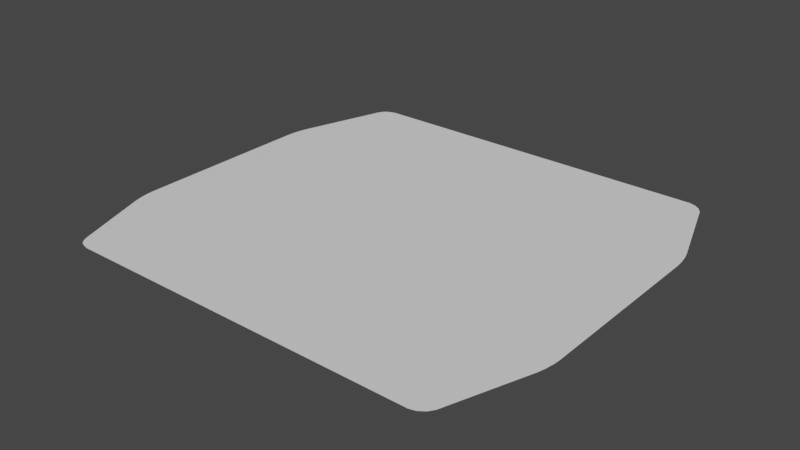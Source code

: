 # Source: BackGround.blend  (saved by Blender 2.90.8; exported with 4.5.12 LTS)
import bpy
from mathutils import Matrix  # noqa: F401  (used for matrix-valued properties, if any)

bpy.ops.wm.read_factory_settings(use_empty=True)
scene = bpy.context.scene
scene.name = 'Scene'

# ---- collections
col_collection = bpy.data.collections.new('Collection'); scene.collection.children.link(col_collection)

# ---- world
world_world = bpy.data.worlds.new('World'); scene.world = world_world
world_world.use_nodes = True; world_world.node_tree.nodes.clear()
_N = world_world.node_tree.nodes; _L = world_world.node_tree.links
n0 = _N.new('ShaderNodeOutputWorld'); n0.name = 'World Output'; n0.location = (300, 300)
n1 = _N.new('ShaderNodeBackground'); n1.name = 'Background'; n1.location = (10, 300)
n1.inputs[0].default_value = (0.05088, 0.05088, 0.05088, 1.0)
_L.new(n1.outputs[0], n0.inputs[0])
n0.is_active_output = True
world_world.color = (0.05088, 0.05088, 0.05088)
world_world.use_sun_shadow = False
world_world.sun_shadow_jitter_overblur = 0.0

# ---- meshes
me_circle = bpy.data.meshes.new('Circle')
me_circle.from_pydata([(0.8, 5.96e-08, 0.0), (-0.8, 0.0, 0.0), (0.95, -0.383, 0.0), (0.9336, -0.3858, 0.0), (0.9336, -0.4803, 0.0), (0.9468, -0.4018, 0.0), (0.9476, -0.4143, 0.0), (0.9459, -0.4189, 0.0), (0.9392, -0.4157, 0.0), (0.9428, -0.4025, 0.0), (0.944, -0.4193, 0.0), (0.9416, -0.4499, 0.0), (0.9392, -0.4503, 0.0), (0.9434, -0.4352, 0.0), (0.9336, 0.4803, 0.0), (0.9336, 0.3858, 0.0), (0.95, 0.383, 0.0), (0.9392, 0.4503, 0.0), (0.9416, 0.4499, 0.0), (0.9434, 0.4352, 0.0), (0.9428, 0.4025, 0.0), (0.9392, 0.4157, 0.0), (0.944, 0.4193, 0.0), (0.9476, 0.4143, 0.0), (0.9468, 0.4018, 0.0), (0.9459, 0.4189, 0.0), (-0.933, -0.4995, -0.002882), (-0.9343, -0.4051, -0.002911), (-0.95, -0.4025, -0.003252), (-0.939, -0.4696, -0.003013), (-0.9413, -0.4693, -0.003063), (-0.9433, -0.4546, -0.003107), (-0.9431, -0.422, -0.003103), (-0.9394, -0.4351, -0.003023), (-0.9441, -0.4387, -0.003125), (-0.9475, -0.4338, -0.003198), (-0.9469, -0.4214, -0.003185), (-0.9459, -0.4384, -0.003163), (-0.95, 0.3635, -0.003252), (-0.933, 0.3665, -0.002882), (-0.9343, 0.461, -0.002911), (-0.9467, 0.3823, -0.003181), (-0.9477, 0.3948, -0.003202), (-0.9459, 0.3995, -0.003162), (-0.939, 0.3964, -0.003013), (-0.9425, 0.3831, -0.003088), (-0.9439, 0.3998, -0.00312), (-0.9419, 0.4305, -0.003077), (-0.9394, 0.4309, -0.003023), (-0.9435, 0.4157, -0.003111), (-0.75, -0.866, 0.0), (-0.8, -0.816, 0.0), (-0.817, -0.819, -0.0003696), (-0.7745, -0.8586, 0.0), (-0.777, -0.8591, -5.443e-05), (-0.7878, -0.8547, -4.315e-05), (-0.8033, -0.8348, -7.127e-05), (-0.7926, -0.8406, 0.0), (-0.7968, -0.8468, -5.15e-05), (-0.8013, -0.842, -0.0001888), (-0.8075, -0.8356, -0.0001636), (-0.7988, -0.8471, -9.405e-05), (0.8164, -0.8188, 0.0), (0.8, -0.816, 0.0), (0.7661, -0.8293, 0.0), (0.75, -0.866, 0.0), (0.8072, -0.8355, 0.0), (0.801, -0.8419, 0.0), (0.7977, -0.8469, 0.0), (0.7946, -0.8356, 0.0), (0.8032, -0.8348, 0.0), (0.796, -0.8456, 0.0), (0.7753, -0.8478, 0.0), (0.7833, -0.84, 0.0), (0.7871, -0.8493, 0.0), (0.7769, -0.8591, 0.0), (0.7699, -0.8602, 0.0), (0.7849, -0.8553, 0.0), (0.75, 0.866, 0.0), (0.8, 0.816, 0.0), (0.8164, 0.8188, 0.0), (0.7745, 0.8586, 0.0), (0.7769, 0.8591, 0.0), (0.7877, 0.8546, 0.0), (0.8032, 0.8348, 0.0), (0.7926, 0.8406, 0.0), (0.7967, 0.8468, 0.0), (0.801, 0.8419, 0.0), (0.8072, 0.8355, 0.0), (0.7986, 0.847, 0.0), (-0.8157, 0.8186, -0.0003411), (-0.8, 0.816, 0.0), (-0.7661, 0.8293, 0.0), (-0.75, 0.866, 0.0), (-0.8069, 0.8355, -0.0001486), (-0.8007, 0.8418, -0.0001742), (-0.7975, 0.8469, -7.998e-05), (-0.7946, 0.8356, 0.0), (-0.8031, 0.8349, -6.731e-05), (-0.796, 0.8456, -4.059e-05), (-0.7753, 0.8478, 0.0), (-0.7833, 0.84, 0.0), (-0.787, 0.8493, -1.598e-05), (-0.7768, 0.859, -5.024e-05), (-0.7699, 0.8602, 0.0), (-0.7848, 0.8553, -3.338e-05)], [], [(1, 27, 33, 29, 26, 52, 60, 56, 51), (4, 12, 8, 3, 0, 63, 70, 66, 62), (3, 9, 5, 2, 16, 24, 20, 15, 0), (91, 98, 94, 90, 40, 48, 44, 39, 1), (79, 85, 81, 78, 93, 104, 100, 92, 64, 73, 69, 63, 0), (1, 39, 45, 41, 38, 28, 36, 32, 27), (2, 5, 7, 6), (5, 9, 10, 7), (3, 8, 10, 9), (8, 12, 13, 10), (4, 11, 13, 12), (11, 6, 7, 13), (7, 10, 13), (14, 17, 19, 18), (17, 21, 22, 19), (15, 20, 22, 21), (20, 24, 25, 22), (16, 23, 25, 24), (23, 18, 19, 25), (19, 22, 25), (26, 29, 31, 30), (29, 33, 34, 31), (27, 32, 34, 33), (32, 36, 37, 34), (28, 35, 37, 36), (35, 30, 31, 37), (31, 34, 37), (38, 41, 43, 42), (41, 45, 46, 43), (39, 44, 46, 45), (44, 48, 49, 46), (40, 47, 49, 48), (47, 42, 43, 49), (43, 46, 49), (15, 21, 17, 14, 80, 88, 84, 79, 0), (50, 53, 55, 54), (53, 57, 58, 55), (51, 56, 58, 57), (56, 60, 61, 58), (52, 59, 61, 60), (59, 54, 55, 61), (55, 58, 61), (62, 66, 68, 67), (66, 70, 71, 68), (63, 69, 71, 70), (69, 73, 74, 71), (64, 72, 74, 73), (72, 76, 77, 74), (65, 75, 77, 76), (75, 67, 68, 77), (68, 71, 74, 77), (78, 81, 83, 82), (81, 85, 86, 83), (79, 84, 86, 85), (84, 88, 89, 86), (80, 87, 89, 88), (87, 82, 83, 89), (83, 86, 89), (90, 94, 96, 95), (94, 98, 99, 96), (91, 97, 99, 98), (97, 101, 102, 99), (92, 100, 102, 101), (100, 104, 105, 102), (93, 103, 105, 104), (103, 95, 96, 105), (96, 99, 102, 105), (92, 101, 97, 91, 1, 51, 57, 53, 50, 65, 76, 72, 64)])
_uv = me_circle.uv_layers.new(name='UVMap')
_uv.uv.foreach_set('vector', [0.498, 0.07896, 0.7309, 0.008282, 0.7481, 0.005555, 0.768, 0.005808, 0.7852, 0.008975, 0.9689, 0.06999, 0.9784, 0.07499, 0.978, 0.07723, 0.9672, 0.07896, 0.7741, 0.9914, 0.7569, 0.9943, 0.737, 0.9943, 0.7198, 0.9914, 0.498, 0.9211, 0.9672, 0.9211, 0.978, 0.9227, 0.9784, 0.9248, 0.9688, 0.9297, 0.7198, 0.9914, 0.7294, 0.9962, 0.729, 0.9983, 0.7182, 1.0, 0.2777, 1.0, 0.2669, 0.9983, 0.2665, 0.9962, 0.2761, 0.9914, 0.498, 0.9211, 0.02875, 0.07896, 0.01792, 0.07733, 0.01757, 0.07535, 0.02729, 0.07068, 0.2329, 0.008281, 0.2502, 0.005555, 0.27, 0.005808, 0.2872, 0.008975, 0.498, 0.07896, 0.02875, 0.9211, 0.01464, 0.9171, 0.004266, 0.9077, 6.855e-08, 0.8947, 0.0, 0.1053, 0.003334, 0.0948, 0.01045, 0.09195, 0.02112, 0.09682, 0.9748, 0.9032, 0.9809, 0.9123, 0.9784, 0.9182, 0.9672, 0.9211, 0.498, 0.9211, 0.498, 0.07896, 0.2872, 0.008975, 0.2777, 0.003973, 0.2781, 0.001731, 0.2889, 0.0, 0.7294, 2.823e-07, 0.7402, 0.001635, 0.7406, 0.00361, 0.7309, 0.008282, 0.7182, 1.0, 0.729, 0.9983, 0.7389, 0.9978, 0.7362, 0.9987, 0.729, 0.9983, 0.7294, 0.9962, 0.739, 0.9969, 0.7389, 0.9978, 0.7198, 0.9914, 0.737, 0.9943, 0.739, 0.9969, 0.7294, 0.9962, 0.737, 0.9943, 0.7569, 0.9943, 0.7482, 0.9965, 0.739, 0.9969, 0.7741, 0.9914, 0.7567, 0.9956, 0.7482, 0.9965, 0.7569, 0.9943, 0.7567, 0.9956, 0.7362, 0.9987, 0.7389, 0.9978, 0.7482, 0.9965, 0.7389, 0.9978, 0.739, 0.9969, 0.7482, 0.9965, 0.2218, 0.9914, 0.2391, 0.9943, 0.2477, 0.9965, 0.2393, 0.9956, 0.2391, 0.9943, 0.2589, 0.9943, 0.2569, 0.9969, 0.2477, 0.9965, 0.2761, 0.9914, 0.2665, 0.9962, 0.2569, 0.9969, 0.2589, 0.9943, 0.2665, 0.9962, 0.2669, 0.9983, 0.2571, 0.9978, 0.2569, 0.9969, 0.2777, 1.0, 0.2597, 0.9987, 0.2571, 0.9978, 0.2669, 0.9983, 0.2597, 0.9987, 0.2393, 0.9956, 0.2477, 0.9965, 0.2571, 0.9978, 0.2477, 0.9965, 0.2569, 0.9969, 0.2571, 0.9978, 0.7852, 0.008975, 0.768, 0.005808, 0.7593, 0.003526, 0.7678, 0.004597, 0.768, 0.005808, 0.7481, 0.005555, 0.7502, 0.003081, 0.7593, 0.003526, 0.7309, 0.008282, 0.7406, 0.00361, 0.7502, 0.003081, 0.7481, 0.005555, 0.7406, 0.00361, 0.7402, 0.001635, 0.75, 0.002169, 0.7502, 0.003081, 0.7294, 2.823e-07, 0.7474, 0.001314, 0.75, 0.002169, 0.7402, 0.001635, 0.7474, 0.001314, 0.7678, 0.004597, 0.7593, 0.003526, 0.75, 0.002169, 0.7593, 0.003526, 0.7502, 0.003081, 0.75, 0.002169, 0.2889, 0.0, 0.2781, 0.001731, 0.2683, 0.002174, 0.2709, 0.001212, 0.2781, 0.001731, 0.2777, 0.003973, 0.2681, 0.003209, 0.2683, 0.002174, 0.2872, 0.008975, 0.27, 0.005808, 0.2681, 0.003209, 0.2777, 0.003973, 0.27, 0.005808, 0.2502, 0.005555, 0.2589, 0.003409, 0.2681, 0.003209, 0.2329, 0.008281, 0.2504, 0.004242, 0.2589, 0.003409, 0.2502, 0.005555, 0.2504, 0.004242, 0.2709, 0.001212, 0.2683, 0.002174, 0.2589, 0.003409, 0.2683, 0.002174, 0.2681, 0.003209, 0.2589, 0.003409, 0.2761, 0.9914, 0.2589, 0.9943, 0.2391, 0.9943, 0.2218, 0.9914, 0.02717, 0.9297, 0.01754, 0.9248, 0.01793, 0.9227, 0.02875, 0.9211, 0.498, 0.9211, 0.9959, 0.1053, 0.9917, 0.09236, 0.9894, 0.08537, 0.992, 0.09108, 0.9917, 0.09236, 0.9813, 0.08287, 0.9849, 0.08066, 0.9894, 0.08537, 0.9672, 0.07896, 0.978, 0.07723, 0.9849, 0.08066, 0.9813, 0.08287, 0.978, 0.07723, 0.9784, 0.07499, 0.985, 0.07962, 0.9849, 0.08066, 0.9999, 0.02969, 0.9969, 0.04409, 0.9959, 0.04695, 0.997, 0.03939, 0.9969, 0.04409, 0.9999, 0.05952, 0.9973, 0.05383, 0.9959, 0.04695, 0.9894, 0.08537, 0.9849, 0.08066, 0.985, 0.07962, 0.9996, 0.1188, 0.9966, 0.1091, 0.9959, 0.1013, 0.9966, 0.1044, 0.9784, 0.9248, 0.978, 0.9227, 0.9842, 0.919, 0.9849, 0.9198, 0.9672, 0.9211, 0.9784, 0.9182, 0.9842, 0.919, 0.978, 0.9227, 0.9784, 0.9182, 0.9809, 0.9123, 0.9863, 0.9142, 0.9842, 0.919, 0.9748, 0.9032, 0.9855, 0.9081, 0.9863, 0.9142, 0.9809, 0.9123, 0.9855, 0.9081, 0.9926, 0.9052, 0.9898, 0.9131, 0.9863, 0.9142, 0.9959, 0.8947, 0.9919, 0.9089, 0.9898, 0.9131, 0.9926, 0.9052, 0.9996, 0.08908, 0.9966, 0.1044, 0.9959, 0.1013, 0.9978, 0.09345, 0.9849, 0.9198, 0.9842, 0.919, 0.9863, 0.9142, 0.9898, 0.9131, 6.855e-08, 0.8947, 0.004266, 0.9077, 0.006547, 0.9146, 0.004001, 0.9089, 0.004266, 0.9077, 0.01464, 0.9171, 0.01107, 0.9193, 0.006547, 0.9146, 0.02875, 0.9211, 0.01793, 0.9227, 0.01107, 0.9193, 0.01464, 0.9171, 0.01793, 0.9227, 0.01754, 0.9248, 0.01092, 0.9203, 0.01107, 0.9193, 1.0, 0.0, 0.997, 0.01435, 0.9959, 0.01718, 0.997, 0.009673, 0.997, 0.01435, 1.0, 0.02969, 0.9973, 0.02402, 0.9959, 0.01718, 0.006547, 0.9146, 0.01107, 0.9193, 0.01092, 0.9203, 0.9997, 0.08908, 0.9966, 0.07943, 0.9959, 0.0717, 0.9967, 0.07478, 0.01757, 0.07535, 0.01792, 0.07733, 0.01175, 0.08107, 0.01101, 0.08027, 0.02875, 0.07896, 0.01751, 0.08183, 0.01175, 0.08107, 0.01792, 0.07733, 0.01751, 0.08183, 0.01498, 0.08773, 0.009617, 0.08578, 0.01175, 0.08107, 0.02112, 0.09682, 0.01045, 0.09195, 0.009617, 0.08578, 0.01498, 0.08773, 0.01045, 0.09195, 0.003334, 0.0948, 0.006168, 0.08694, 0.009617, 0.08578, 0.0, 0.1053, 0.00402, 0.09118, 0.006168, 0.08694, 0.003334, 0.0948, 0.9997, 0.05952, 0.9967, 0.07478, 0.9959, 0.0717, 0.9978, 0.06388, 0.01101, 0.08027, 0.01175, 0.08107, 0.009617, 0.08578, 0.006168, 0.08694, 0.02112, 0.09682, 0.01498, 0.08773, 0.01751, 0.08183, 0.02875, 0.07896, 0.498, 0.07896, 0.9672, 0.07896, 0.9813, 0.08287, 0.9917, 0.09236, 0.9959, 0.1053, 0.9959, 0.8947, 0.9926, 0.9052, 0.9855, 0.9081, 0.9748, 0.9032])
me_circle.use_remesh_fix_poles = True
me_circle.use_remesh_preserve_attributes = False
me_circle.use_mirror_vertex_groups = False
me_circle.update()

# ---- objects
ob_circle = bpy.data.objects.new('Circle', me_circle)

# ---- transforms, parenting, visibility, modifiers, constraints
ob_circle.location = (0.0, 0.0, 0.0)
ob_circle.lineart.crease_threshold = 0.0

# ---- collection membership
col_collection.objects.link(ob_circle)

# ---- scene / render settings (as saved in the file)
scene.frame_start = 1; scene.frame_end = 250; scene.frame_set(1)
scene.render.engine = 'BLENDER_EEVEE_NEXT'
scene.cycles.use_denoising = False
scene.cycles.samples = 128
scene.cycles.sampling_pattern = 'TABULATED_SOBOL'
scene.cycles.use_adaptive_sampling = False
scene.cycles.use_light_tree = False
scene.view_settings.view_transform = 'Filmic'
bpy.context.view_layer.update()

# ---- added for rendering (the .blend has no active camera and no usable light): camera, sun
cam_auto = bpy.data.cameras.new('AutoCamera')
cam_auto.lens = 50.0
cam_auto.sensor_width = 36.0
cam_auto.clip_end = 1000.0
ob_auto_camera = bpy.data.objects.new('AutoCamera', cam_auto)
scene.collection.objects.link(ob_auto_camera)
ob_auto_camera.location = (2.37875, -2.8545, 1.90137)
ob_auto_camera.rotation_euler = (1.09748, -7.21219e-08, 0.694738)
scene.camera = ob_auto_camera
light_auto_sun = bpy.data.lights.new('AutoSun', 'SUN')
light_auto_sun.energy = 3.0
light_auto_sun.angle = 0.0523599
ob_auto_sun = bpy.data.objects.new('AutoSun', light_auto_sun)
scene.collection.objects.link(ob_auto_sun)
ob_auto_sun.rotation_euler = (0.872665, 0.174533, 0.523599)
bpy.context.view_layer.update()
